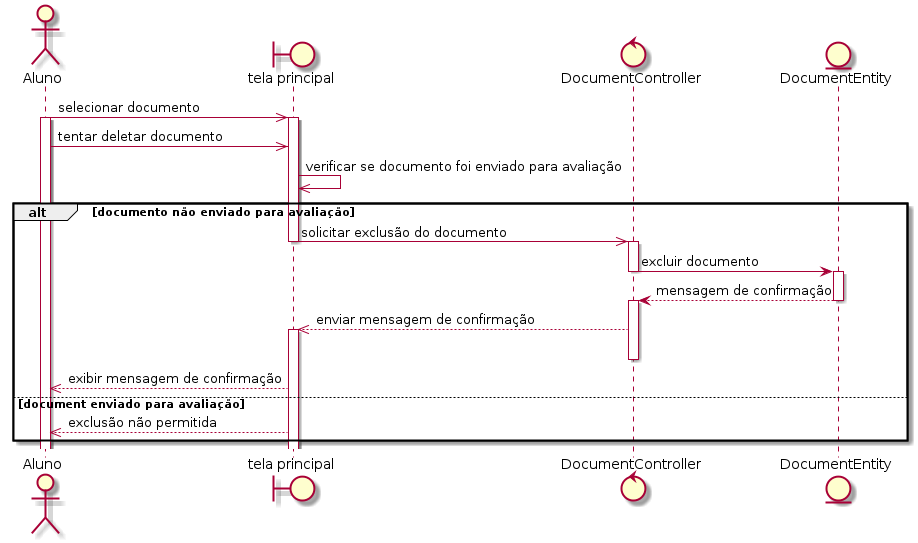

The diagram above was rendered by PlantUML. Its source (embedded in the PNG):
@startuml
actor Aluno
boundary "tela principal" as home
control DocumentController as control
entity DocumentEntity as entity

Aluno ->> home: selecionar documento
activate Aluno
activate home
Aluno ->> home: tentar deletar documento
home ->> home: verificar se documento foi enviado para avaliação
alt documento não enviado para avaliação
  home ->> control: solicitar exclusão do documento
  deactivate home
  activate control
  control -> entity: excluir documento
  deactivate control
  activate entity
  entity --> control: mensagem de confirmação
  deactivate entity
  activate control
  control -->> home: enviar mensagem de confirmação
  activate home
  deactivate control
  home -->> Aluno: exibir mensagem de confirmação 
  
  else document enviado para avaliação
    home -->> Aluno: exclusão não permitida
end
@enduml